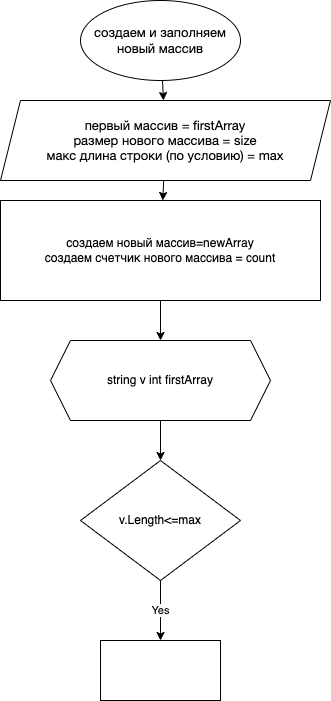

The diagram above was exported from draw.io. Its source (the exported page's mxGraphModel, read from the mxfile embedded in the PNG):
<mxGraphModel dx="716" dy="395" grid="1" gridSize="10" guides="1" tooltips="1" connect="1" arrows="1" fold="1" page="1" pageScale="1" pageWidth="827" pageHeight="1169" math="0" shadow="0">
  <root>
    <mxCell id="0" />
    <mxCell id="1" parent="0" />
    <mxCell id="4" value="" style="edgeStyle=none;html=1;" edge="1" parent="1" source="2" target="3">
      <mxGeometry relative="1" as="geometry" />
    </mxCell>
    <mxCell id="2" value="&lt;span style=&quot;color: rgb(0 , 0 , 0) ; font-family: &amp;#34;helvetica neue&amp;#34; ; font-size: 13px&quot;&gt;создаем и заполняем новый массив&lt;/span&gt;" style="ellipse;whiteSpace=wrap;html=1;" vertex="1" parent="1">
      <mxGeometry x="210" width="160" height="80" as="geometry" />
    </mxCell>
    <mxCell id="6" value="" style="edgeStyle=none;html=1;" edge="1" parent="1" source="3" target="5">
      <mxGeometry relative="1" as="geometry" />
    </mxCell>
    <mxCell id="3" value="&lt;p class=&quot;p1&quot; style=&quot;margin: 0px ; font-stretch: normal ; font-size: 13px ; line-height: normal ; font-family: &amp;#34;helvetica neue&amp;#34; ; color: rgb(0 , 0 , 0)&quot;&gt;первый массив = firstArray&lt;/p&gt;&lt;p class=&quot;p1&quot; style=&quot;margin: 0px ; font-stretch: normal ; font-size: 13px ; line-height: normal ; font-family: &amp;#34;helvetica neue&amp;#34; ; color: rgb(0 , 0 , 0)&quot;&gt;размер нового массива = size&lt;/p&gt;&lt;p class=&quot;p1&quot; style=&quot;margin: 0px ; font-stretch: normal ; font-size: 13px ; line-height: normal ; font-family: &amp;#34;helvetica neue&amp;#34; ; color: rgb(0 , 0 , 0)&quot;&gt;макс длина строки (по условию) = max&lt;/p&gt;" style="shape=parallelogram;perimeter=parallelogramPerimeter;whiteSpace=wrap;html=1;fixedSize=1;" vertex="1" parent="1">
      <mxGeometry x="130" y="100" width="330" height="80" as="geometry" />
    </mxCell>
    <mxCell id="8" value="" style="edgeStyle=none;html=1;" edge="1" parent="1" source="5" target="7">
      <mxGeometry relative="1" as="geometry" />
    </mxCell>
    <mxCell id="5" value="создаем новый массив=newArray&lt;br&gt;создаем счетчик нового массива = count" style="rounded=0;whiteSpace=wrap;html=1;" vertex="1" parent="1">
      <mxGeometry x="130" y="200" width="320" height="100" as="geometry" />
    </mxCell>
    <mxCell id="10" value="" style="edgeStyle=none;html=1;" edge="1" parent="1" source="7" target="9">
      <mxGeometry relative="1" as="geometry" />
    </mxCell>
    <mxCell id="7" value="string v int firstArray" style="shape=hexagon;perimeter=hexagonPerimeter2;whiteSpace=wrap;html=1;fixedSize=1;rounded=0;" vertex="1" parent="1">
      <mxGeometry x="180" y="340" width="220" height="80" as="geometry" />
    </mxCell>
    <mxCell id="12" value="Yes" style="edgeStyle=none;html=1;" edge="1" parent="1" source="9" target="11">
      <mxGeometry relative="1" as="geometry" />
    </mxCell>
    <mxCell id="9" value="v.Length&amp;lt;=max" style="rhombus;whiteSpace=wrap;html=1;rounded=0;" vertex="1" parent="1">
      <mxGeometry x="210" y="460" width="160" height="120" as="geometry" />
    </mxCell>
    <mxCell id="11" value="" style="rounded=0;whiteSpace=wrap;html=1;" vertex="1" parent="1">
      <mxGeometry x="230" y="640" width="120" height="60" as="geometry" />
    </mxCell>
  </root>
</mxGraphModel>